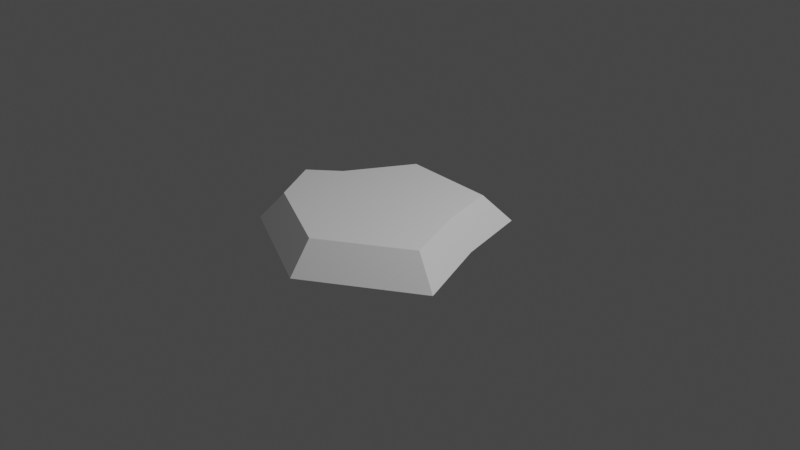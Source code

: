 # Source: rokkkkkk.blend  (saved by Blender 3.1.7; exported with 4.5.12 LTS)
import bpy
from mathutils import Matrix  # noqa: F401  (used for matrix-valued properties, if any)

bpy.ops.wm.read_factory_settings(use_empty=True)
scene = bpy.context.scene
scene.name = 'Scene'

# ---- collections
col_collection = bpy.data.collections.new('Collection'); scene.collection.children.link(col_collection)

# ---- world
world_world = bpy.data.worlds.new('World'); scene.world = world_world
world_world.use_nodes = True; world_world.node_tree.nodes.clear()
_N = world_world.node_tree.nodes; _L = world_world.node_tree.links
n0 = _N.new('ShaderNodeOutputWorld'); n0.name = 'World Output'; n0.location = (300, 300)
n1 = _N.new('ShaderNodeBackground'); n1.name = 'Background'; n1.location = (10, 300)
n1.inputs[0].default_value = (0.05088, 0.05088, 0.05088, 1.0)
_L.new(n1.outputs[0], n0.inputs[0])
n0.is_active_output = True
world_world.color = (0.05088, 0.05088, 0.05088)
world_world.use_sun_shadow = False
world_world.sun_shadow_jitter_overblur = 0.0

# ---- cameras
cam_camera = bpy.data.cameras.new('Camera')
cam_camera.clip_end = 100.0
cam_camera.ortho_scale = 7.314

# ---- lights
light_light = bpy.data.lights.new('Light', 'POINT')
light_light.transmission_factor = 0.0
light_light.energy = 1000.0
light_light.shadow_soft_size = 0.1
light_light.shadow_maximum_resolution = 0.006
light_light.use_absolute_resolution = True

# ---- meshes
me_plane = bpy.data.meshes.new('Plane')
me_plane.from_pydata([(-1.0, -1.0, 0.0), (0.2179, -1.574, 0.0), (-0.5023, 0.8797, 0.0), (0.8086, 0.7976, 0.0), (-1.0, 0.0, 0.0), (1.0, 0.0, 0.0), (-1.383, -0.3305, 0.0), (1.339, -0.85, 0.0), (-1.093, -0.3149, 0.2895), (-0.7947, -0.8375, 0.2895), (0.1558, -1.286, 0.2895), (0.7662, -0.05701, 0.2895), (0.6168, 0.5655, 0.2895), (-0.4063, 0.6295, 0.2895), (-0.7947, -0.05701, 0.2895), (1.031, -0.7204, 0.2895)], [], [(4, 2, 3, 5), (6, 4, 5, 7), (0, 6, 7, 1), (14, 11, 12, 13), (8, 15, 11, 14), (9, 10, 15, 8), (3, 2, 13, 12), (0, 1, 10, 9), (1, 7, 15, 10), (2, 4, 14, 13), (5, 3, 12, 11), (6, 0, 9, 8), (4, 6, 8, 14), (7, 5, 11, 15)])
_uv = me_plane.uv_layers.new(name='UVMap')
_uv.uv.foreach_set('vector', [0.0, 0.5, 0.0, 1.0, 1.0, 1.0, 1.0, 0.5, 0.0, 0.25, 0.0, 0.5, 1.0, 0.5, 1.0, 0.25, 0.0, 0.0, 0.0, 0.25, 1.0, 0.25, 1.0, 0.0, 0.0, 0.5, 1.0, 0.5, 1.0, 1.0, 0.0, 1.0, 0.0, 0.25, 1.0, 0.25, 1.0, 0.5, 0.0, 0.5, 0.0, 0.0, 1.0, 0.0, 1.0, 0.25, 0.0, 0.25, 1.0, 1.0, 0.0, 1.0, 0.0, 1.0, 1.0, 1.0, 0.0, 0.0, 1.0, 0.0, 1.0, 0.0, 0.0, 0.0, 1.0, 0.0, 1.0, 0.25, 1.0, 0.25, 1.0, 0.0, 0.0, 1.0, 0.0, 0.5, 0.0, 0.5, 0.0, 1.0, 1.0, 0.5, 1.0, 1.0, 1.0, 1.0, 1.0, 0.5, 0.0, 0.25, 0.0, 0.0, 0.0, 0.0, 0.0, 0.25, 0.0, 0.5, 0.0, 0.25, 0.0, 0.25, 0.0, 0.5, 1.0, 0.25, 1.0, 0.5, 1.0, 0.5, 1.0, 0.25])
me_plane.use_remesh_fix_poles = True
me_plane.use_remesh_preserve_attributes = False
me_plane.update()

# ---- objects
ob_light = bpy.data.objects.new('Light', light_light)
ob_camera = bpy.data.objects.new('Camera', cam_camera)
ob_plane = bpy.data.objects.new('Plane', me_plane)

# ---- transforms, parenting, visibility, modifiers, constraints
ob_light.location = (4.076, 1.005, 5.904)
ob_light.rotation_euler = (0.6503, 0.05522, 1.866)
ob_light.lock_rotations_4d = False
ob_light.empty_display_type = 'ARROWS'
ob_light.color = (0.0, 0.0, 0.0, 0.0)
ob_light.lineart.crease_threshold = 0.0
ob_camera.location = (7.359, -6.926, 4.958)
ob_camera.rotation_euler = (1.109, 0.0, 0.8149)
ob_camera.lock_rotations_4d = False
ob_camera.empty_display_type = 'ARROWS'
ob_camera.color = (0.0, 0.0, 0.0, 0.0)
ob_camera.display_type = 'WIRE'
ob_camera.lineart.crease_threshold = 0.0
ob_plane.location = (0.0, 0.0, 0.0)

# ---- collection membership
col_collection.objects.link(ob_light)
col_collection.objects.link(ob_camera)
col_collection.objects.link(ob_plane)

# ---- scene / render settings (as saved in the file)
scene.camera = ob_camera
scene.frame_start = 1; scene.frame_end = 250; scene.frame_set(1)
scene.render.engine = 'BLENDER_EEVEE_NEXT'
scene.cycles.sampling_pattern = 'TABULATED_SOBOL'
scene.cycles.use_light_tree = False
scene.view_settings.view_transform = 'Filmic'
bpy.context.view_layer.update()
